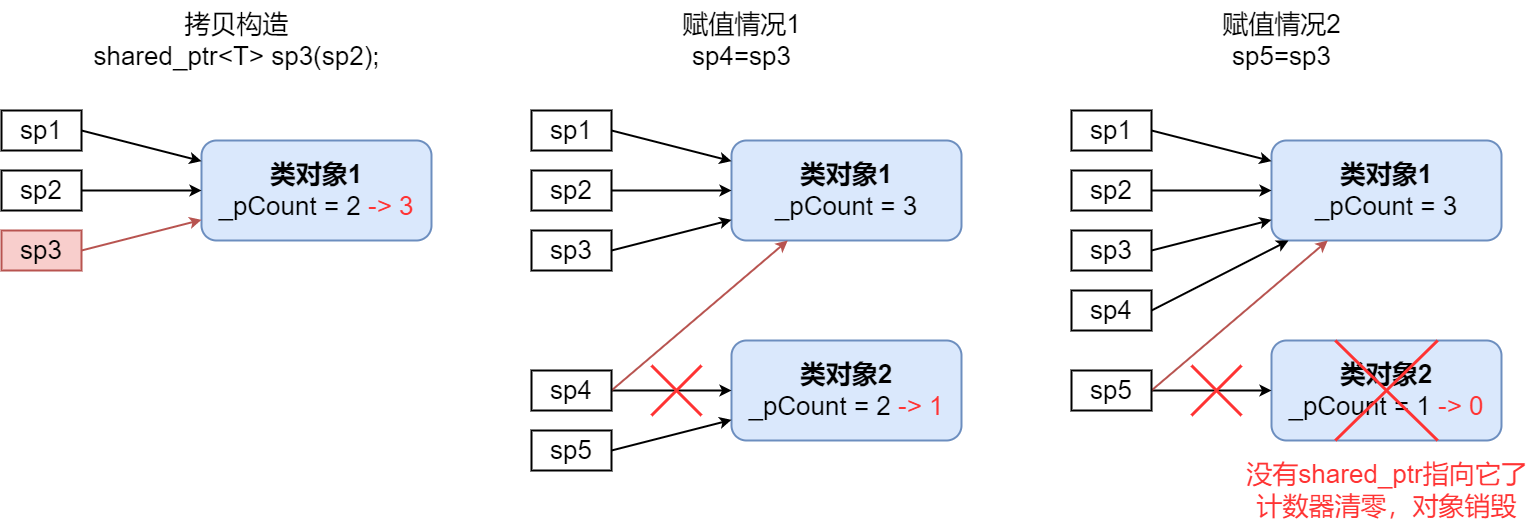

The diagram above was exported from draw.io. Its source (the exported page's mxGraphModel, read from the mxfile embedded in the PNG):
<mxGraphModel dx="3258" dy="1588" grid="1" gridSize="10" guides="1" tooltips="1" connect="1" arrows="1" fold="1" page="0" pageScale="1" pageWidth="827" pageHeight="1169" background="#ffffff" math="0" shadow="0">
  <root>
    <mxCell id="0" />
    <mxCell id="1" parent="0" />
    <mxCell id="383r63d7jrT3rEHpyGkA-2" value="&lt;font style=&quot;font-size: 26px;&quot;&gt;&lt;b style=&quot;border-color: var(--border-color);&quot;&gt;类对象1&lt;/b&gt;&lt;br&gt;_pCount = 3&lt;/font&gt;" style="rounded=1;whiteSpace=wrap;html=1;fillColor=#dae8fc;strokeColor=#6c8ebf;strokeWidth=2;" vertex="1" parent="1">
      <mxGeometry x="-210" y="100" width="230" height="100" as="geometry" />
    </mxCell>
    <mxCell id="383r63d7jrT3rEHpyGkA-10" style="rounded=0;orthogonalLoop=1;jettySize=auto;html=1;strokeWidth=2;exitX=1;exitY=0.5;exitDx=0;exitDy=0;" edge="1" parent="1" source="383r63d7jrT3rEHpyGkA-7" target="383r63d7jrT3rEHpyGkA-2">
      <mxGeometry relative="1" as="geometry">
        <mxPoint x="-340" y="90" as="sourcePoint" />
      </mxGeometry>
    </mxCell>
    <mxCell id="383r63d7jrT3rEHpyGkA-7" value="&lt;font style=&quot;font-size: 26px;&quot;&gt;sp1&lt;/font&gt;" style="rounded=0;whiteSpace=wrap;html=1;strokeWidth=2;" vertex="1" parent="1">
      <mxGeometry x="-410" y="70" width="80" height="40" as="geometry" />
    </mxCell>
    <mxCell id="383r63d7jrT3rEHpyGkA-11" style="rounded=0;orthogonalLoop=1;jettySize=auto;html=1;entryX=0;entryY=0.5;entryDx=0;entryDy=0;strokeWidth=2;exitX=1;exitY=0.5;exitDx=0;exitDy=0;" edge="1" parent="1" source="383r63d7jrT3rEHpyGkA-8" target="383r63d7jrT3rEHpyGkA-2">
      <mxGeometry relative="1" as="geometry" />
    </mxCell>
    <mxCell id="383r63d7jrT3rEHpyGkA-8" value="&lt;font style=&quot;font-size: 26px;&quot;&gt;sp2&lt;/font&gt;" style="rounded=0;whiteSpace=wrap;html=1;strokeWidth=2;" vertex="1" parent="1">
      <mxGeometry x="-410" y="130" width="80" height="40" as="geometry" />
    </mxCell>
    <mxCell id="383r63d7jrT3rEHpyGkA-12" style="rounded=0;orthogonalLoop=1;jettySize=auto;html=1;strokeWidth=2;exitX=1;exitY=0.5;exitDx=0;exitDy=0;" edge="1" parent="1" source="383r63d7jrT3rEHpyGkA-9" target="383r63d7jrT3rEHpyGkA-2">
      <mxGeometry relative="1" as="geometry" />
    </mxCell>
    <mxCell id="383r63d7jrT3rEHpyGkA-9" value="&lt;font style=&quot;font-size: 26px;&quot;&gt;sp3&lt;/font&gt;" style="rounded=0;whiteSpace=wrap;html=1;strokeWidth=2;" vertex="1" parent="1">
      <mxGeometry x="-410" y="190" width="80" height="40" as="geometry" />
    </mxCell>
    <mxCell id="383r63d7jrT3rEHpyGkA-13" value="&lt;font style=&quot;font-size: 26px;&quot;&gt;&lt;b style=&quot;border-color: var(--border-color);&quot;&gt;类对象2&lt;/b&gt;&lt;br&gt;_pCount = 2 &lt;font color=&quot;#ff3333&quot;&gt;-&amp;gt; 1&lt;/font&gt;&lt;/font&gt;" style="rounded=1;whiteSpace=wrap;html=1;fillColor=#dae8fc;strokeColor=#6c8ebf;strokeWidth=2;" vertex="1" parent="1">
      <mxGeometry x="-210" y="300" width="230" height="100" as="geometry" />
    </mxCell>
    <mxCell id="383r63d7jrT3rEHpyGkA-16" style="rounded=0;orthogonalLoop=1;jettySize=auto;html=1;entryX=0;entryY=0.5;entryDx=0;entryDy=0;strokeWidth=2;exitX=1;exitY=0.5;exitDx=0;exitDy=0;" edge="1" parent="1" source="383r63d7jrT3rEHpyGkA-17" target="383r63d7jrT3rEHpyGkA-13">
      <mxGeometry relative="1" as="geometry" />
    </mxCell>
    <mxCell id="383r63d7jrT3rEHpyGkA-30" style="rounded=0;orthogonalLoop=1;jettySize=auto;html=1;strokeWidth=2;fillColor=#f8cecc;strokeColor=#b85450;exitX=1;exitY=0.5;exitDx=0;exitDy=0;" edge="1" parent="1" source="383r63d7jrT3rEHpyGkA-17" target="383r63d7jrT3rEHpyGkA-2">
      <mxGeometry relative="1" as="geometry" />
    </mxCell>
    <mxCell id="383r63d7jrT3rEHpyGkA-17" value="&lt;font style=&quot;font-size: 26px;&quot;&gt;sp4&lt;/font&gt;" style="rounded=0;whiteSpace=wrap;html=1;strokeWidth=2;" vertex="1" parent="1">
      <mxGeometry x="-410" y="330" width="80" height="40" as="geometry" />
    </mxCell>
    <mxCell id="383r63d7jrT3rEHpyGkA-18" style="rounded=0;orthogonalLoop=1;jettySize=auto;html=1;strokeWidth=2;exitX=1;exitY=0.5;exitDx=0;exitDy=0;" edge="1" parent="1" source="383r63d7jrT3rEHpyGkA-19" target="383r63d7jrT3rEHpyGkA-13">
      <mxGeometry relative="1" as="geometry" />
    </mxCell>
    <mxCell id="383r63d7jrT3rEHpyGkA-19" value="&lt;font style=&quot;font-size: 26px;&quot;&gt;sp5&lt;/font&gt;" style="rounded=0;whiteSpace=wrap;html=1;strokeWidth=2;" vertex="1" parent="1">
      <mxGeometry x="-410" y="390" width="80" height="40" as="geometry" />
    </mxCell>
    <mxCell id="383r63d7jrT3rEHpyGkA-20" value="&lt;font style=&quot;font-size: 26px;&quot;&gt;&lt;b style=&quot;border-color: var(--border-color);&quot;&gt;类对象1&lt;/b&gt;&lt;br&gt;_pCount = 2 &lt;font color=&quot;#ff3333&quot;&gt;-&amp;gt; 3&lt;/font&gt;&lt;/font&gt;" style="rounded=1;whiteSpace=wrap;html=1;fillColor=#dae8fc;strokeColor=#6c8ebf;strokeWidth=2;" vertex="1" parent="1">
      <mxGeometry x="-740" y="100" width="230" height="100" as="geometry" />
    </mxCell>
    <mxCell id="383r63d7jrT3rEHpyGkA-21" style="rounded=0;orthogonalLoop=1;jettySize=auto;html=1;strokeWidth=2;exitX=1;exitY=0.5;exitDx=0;exitDy=0;" edge="1" parent="1" source="383r63d7jrT3rEHpyGkA-22" target="383r63d7jrT3rEHpyGkA-20">
      <mxGeometry relative="1" as="geometry">
        <mxPoint x="-870" y="90" as="sourcePoint" />
      </mxGeometry>
    </mxCell>
    <mxCell id="383r63d7jrT3rEHpyGkA-22" value="&lt;font style=&quot;font-size: 26px;&quot;&gt;sp1&lt;/font&gt;" style="rounded=0;whiteSpace=wrap;html=1;strokeWidth=2;" vertex="1" parent="1">
      <mxGeometry x="-940" y="70" width="80" height="40" as="geometry" />
    </mxCell>
    <mxCell id="383r63d7jrT3rEHpyGkA-23" style="rounded=0;orthogonalLoop=1;jettySize=auto;html=1;entryX=0;entryY=0.5;entryDx=0;entryDy=0;strokeWidth=2;exitX=1;exitY=0.5;exitDx=0;exitDy=0;" edge="1" parent="1" source="383r63d7jrT3rEHpyGkA-24" target="383r63d7jrT3rEHpyGkA-20">
      <mxGeometry relative="1" as="geometry" />
    </mxCell>
    <mxCell id="383r63d7jrT3rEHpyGkA-24" value="&lt;font style=&quot;font-size: 26px;&quot;&gt;sp2&lt;/font&gt;" style="rounded=0;whiteSpace=wrap;html=1;strokeWidth=2;" vertex="1" parent="1">
      <mxGeometry x="-940" y="130" width="80" height="40" as="geometry" />
    </mxCell>
    <mxCell id="383r63d7jrT3rEHpyGkA-25" style="rounded=0;orthogonalLoop=1;jettySize=auto;html=1;strokeWidth=2;exitX=1;exitY=0.5;exitDx=0;exitDy=0;fillColor=#f8cecc;strokeColor=#b85450;" edge="1" parent="1" source="383r63d7jrT3rEHpyGkA-26" target="383r63d7jrT3rEHpyGkA-20">
      <mxGeometry relative="1" as="geometry" />
    </mxCell>
    <mxCell id="383r63d7jrT3rEHpyGkA-26" value="&lt;font style=&quot;font-size: 26px;&quot;&gt;sp3&lt;/font&gt;" style="rounded=0;whiteSpace=wrap;html=1;strokeWidth=2;fillColor=#f8cecc;strokeColor=#b85450;" vertex="1" parent="1">
      <mxGeometry x="-940" y="190" width="80" height="40" as="geometry" />
    </mxCell>
    <mxCell id="383r63d7jrT3rEHpyGkA-27" value="&lt;font style=&quot;font-size: 26px;&quot;&gt;拷贝构造&lt;br&gt;shared_ptr&amp;lt;T&amp;gt; sp3(sp2);&lt;br&gt;&lt;/font&gt;" style="text;html=1;align=center;verticalAlign=middle;resizable=0;points=[];autosize=1;strokeColor=none;fillColor=none;" vertex="1" parent="1">
      <mxGeometry x="-860" y="-40" width="310" height="80" as="geometry" />
    </mxCell>
    <mxCell id="383r63d7jrT3rEHpyGkA-28" value="&lt;font style=&quot;font-size: 26px;&quot;&gt;赋值情况1&lt;br&gt;sp4=sp3&lt;br&gt;&lt;/font&gt;" style="text;html=1;align=center;verticalAlign=middle;resizable=0;points=[];autosize=1;strokeColor=none;fillColor=none;" vertex="1" parent="1">
      <mxGeometry x="-270" y="-40" width="140" height="80" as="geometry" />
    </mxCell>
    <mxCell id="383r63d7jrT3rEHpyGkA-31" value="" style="endArrow=none;html=1;rounded=0;fillColor=#f8cecc;strokeColor=#FF3333;strokeWidth=3;" edge="1" parent="1">
      <mxGeometry width="50" height="50" relative="1" as="geometry">
        <mxPoint x="-290" y="375" as="sourcePoint" />
        <mxPoint x="-240" y="325" as="targetPoint" />
      </mxGeometry>
    </mxCell>
    <mxCell id="383r63d7jrT3rEHpyGkA-32" value="" style="endArrow=none;html=1;rounded=0;fillColor=#f8cecc;strokeColor=#FF3333;strokeWidth=3;" edge="1" parent="1">
      <mxGeometry width="50" height="50" relative="1" as="geometry">
        <mxPoint x="-290" y="325" as="sourcePoint" />
        <mxPoint x="-240" y="375" as="targetPoint" />
      </mxGeometry>
    </mxCell>
    <mxCell id="383r63d7jrT3rEHpyGkA-33" value="&lt;font style=&quot;font-size: 26px;&quot;&gt;&lt;b style=&quot;border-color: var(--border-color);&quot;&gt;类对象1&lt;/b&gt;&lt;br&gt;_pCount = 3&lt;/font&gt;" style="rounded=1;whiteSpace=wrap;html=1;fillColor=#dae8fc;strokeColor=#6c8ebf;strokeWidth=2;" vertex="1" parent="1">
      <mxGeometry x="330" y="100" width="230" height="100" as="geometry" />
    </mxCell>
    <mxCell id="383r63d7jrT3rEHpyGkA-34" style="rounded=0;orthogonalLoop=1;jettySize=auto;html=1;strokeWidth=2;exitX=1;exitY=0.5;exitDx=0;exitDy=0;" edge="1" parent="1" source="383r63d7jrT3rEHpyGkA-35" target="383r63d7jrT3rEHpyGkA-33">
      <mxGeometry relative="1" as="geometry">
        <mxPoint x="200" y="90" as="sourcePoint" />
      </mxGeometry>
    </mxCell>
    <mxCell id="383r63d7jrT3rEHpyGkA-35" value="&lt;font style=&quot;font-size: 26px;&quot;&gt;sp1&lt;/font&gt;" style="rounded=0;whiteSpace=wrap;html=1;strokeWidth=2;" vertex="1" parent="1">
      <mxGeometry x="130" y="70" width="80" height="40" as="geometry" />
    </mxCell>
    <mxCell id="383r63d7jrT3rEHpyGkA-36" style="rounded=0;orthogonalLoop=1;jettySize=auto;html=1;entryX=0;entryY=0.5;entryDx=0;entryDy=0;strokeWidth=2;exitX=1;exitY=0.5;exitDx=0;exitDy=0;" edge="1" parent="1" source="383r63d7jrT3rEHpyGkA-37" target="383r63d7jrT3rEHpyGkA-33">
      <mxGeometry relative="1" as="geometry" />
    </mxCell>
    <mxCell id="383r63d7jrT3rEHpyGkA-37" value="&lt;font style=&quot;font-size: 26px;&quot;&gt;sp2&lt;/font&gt;" style="rounded=0;whiteSpace=wrap;html=1;strokeWidth=2;" vertex="1" parent="1">
      <mxGeometry x="130" y="130" width="80" height="40" as="geometry" />
    </mxCell>
    <mxCell id="383r63d7jrT3rEHpyGkA-38" style="rounded=0;orthogonalLoop=1;jettySize=auto;html=1;strokeWidth=2;exitX=1;exitY=0.5;exitDx=0;exitDy=0;" edge="1" parent="1" source="383r63d7jrT3rEHpyGkA-39" target="383r63d7jrT3rEHpyGkA-33">
      <mxGeometry relative="1" as="geometry" />
    </mxCell>
    <mxCell id="383r63d7jrT3rEHpyGkA-39" value="&lt;font style=&quot;font-size: 26px;&quot;&gt;sp3&lt;/font&gt;" style="rounded=0;whiteSpace=wrap;html=1;strokeWidth=2;" vertex="1" parent="1">
      <mxGeometry x="130" y="190" width="80" height="40" as="geometry" />
    </mxCell>
    <mxCell id="383r63d7jrT3rEHpyGkA-40" value="&lt;font style=&quot;font-size: 26px;&quot;&gt;&lt;b style=&quot;border-color: var(--border-color);&quot;&gt;类对象2&lt;/b&gt;&lt;br&gt;_pCount = 1&amp;nbsp;&lt;font color=&quot;#ff3333&quot;&gt;-&amp;gt; 0&lt;/font&gt;&lt;/font&gt;" style="rounded=1;whiteSpace=wrap;html=1;fillColor=#dae8fc;strokeColor=#6c8ebf;strokeWidth=2;" vertex="1" parent="1">
      <mxGeometry x="330" y="300" width="230" height="100" as="geometry" />
    </mxCell>
    <mxCell id="383r63d7jrT3rEHpyGkA-41" style="rounded=0;orthogonalLoop=1;jettySize=auto;html=1;strokeWidth=2;exitX=1;exitY=0.5;exitDx=0;exitDy=0;" edge="1" parent="1" source="383r63d7jrT3rEHpyGkA-43" target="383r63d7jrT3rEHpyGkA-33">
      <mxGeometry relative="1" as="geometry" />
    </mxCell>
    <mxCell id="383r63d7jrT3rEHpyGkA-43" value="&lt;font style=&quot;font-size: 26px;&quot;&gt;sp4&lt;/font&gt;" style="rounded=0;whiteSpace=wrap;html=1;strokeWidth=2;" vertex="1" parent="1">
      <mxGeometry x="130" y="250" width="80" height="40" as="geometry" />
    </mxCell>
    <mxCell id="383r63d7jrT3rEHpyGkA-44" style="rounded=0;orthogonalLoop=1;jettySize=auto;html=1;strokeWidth=2;exitX=1;exitY=0.5;exitDx=0;exitDy=0;" edge="1" parent="1" source="383r63d7jrT3rEHpyGkA-45" target="383r63d7jrT3rEHpyGkA-40">
      <mxGeometry relative="1" as="geometry" />
    </mxCell>
    <mxCell id="383r63d7jrT3rEHpyGkA-49" style="rounded=0;orthogonalLoop=1;jettySize=auto;html=1;fillColor=#f8cecc;strokeColor=#b85450;strokeWidth=2;exitX=1;exitY=0.5;exitDx=0;exitDy=0;" edge="1" parent="1" source="383r63d7jrT3rEHpyGkA-45" target="383r63d7jrT3rEHpyGkA-33">
      <mxGeometry relative="1" as="geometry" />
    </mxCell>
    <mxCell id="383r63d7jrT3rEHpyGkA-45" value="&lt;font style=&quot;font-size: 26px;&quot;&gt;sp5&lt;/font&gt;" style="rounded=0;whiteSpace=wrap;html=1;strokeWidth=2;" vertex="1" parent="1">
      <mxGeometry x="130" y="330" width="80" height="40" as="geometry" />
    </mxCell>
    <mxCell id="383r63d7jrT3rEHpyGkA-46" value="" style="endArrow=none;html=1;rounded=0;fillColor=#f8cecc;strokeColor=#FF3333;strokeWidth=3;" edge="1" parent="1">
      <mxGeometry width="50" height="50" relative="1" as="geometry">
        <mxPoint x="250" y="375" as="sourcePoint" />
        <mxPoint x="300" y="325" as="targetPoint" />
      </mxGeometry>
    </mxCell>
    <mxCell id="383r63d7jrT3rEHpyGkA-47" value="" style="endArrow=none;html=1;rounded=0;fillColor=#f8cecc;strokeColor=#FF3333;strokeWidth=3;" edge="1" parent="1">
      <mxGeometry width="50" height="50" relative="1" as="geometry">
        <mxPoint x="250" y="325" as="sourcePoint" />
        <mxPoint x="300" y="375" as="targetPoint" />
      </mxGeometry>
    </mxCell>
    <mxCell id="383r63d7jrT3rEHpyGkA-48" value="&lt;font style=&quot;font-size: 26px;&quot;&gt;赋值情况2&lt;br&gt;sp5=sp3&lt;br&gt;&lt;/font&gt;" style="text;html=1;align=center;verticalAlign=middle;resizable=0;points=[];autosize=1;strokeColor=none;fillColor=none;" vertex="1" parent="1">
      <mxGeometry x="270" y="-40" width="140" height="80" as="geometry" />
    </mxCell>
    <mxCell id="383r63d7jrT3rEHpyGkA-51" value="" style="endArrow=none;html=1;rounded=0;fillColor=#f8cecc;strokeColor=#FF3333;strokeWidth=3;entryX=0.75;entryY=1;entryDx=0;entryDy=0;" edge="1" parent="1">
      <mxGeometry width="50" height="50" relative="1" as="geometry">
        <mxPoint x="393.75" y="300" as="sourcePoint" />
        <mxPoint x="496.25" y="400" as="targetPoint" />
      </mxGeometry>
    </mxCell>
    <mxCell id="383r63d7jrT3rEHpyGkA-52" value="" style="endArrow=none;html=1;rounded=0;fillColor=#f8cecc;strokeColor=#FF3333;strokeWidth=3;entryX=0.75;entryY=1;entryDx=0;entryDy=0;" edge="1" parent="1">
      <mxGeometry width="50" height="50" relative="1" as="geometry">
        <mxPoint x="393.75" y="400" as="sourcePoint" />
        <mxPoint x="496.25" y="300" as="targetPoint" />
      </mxGeometry>
    </mxCell>
    <mxCell id="383r63d7jrT3rEHpyGkA-53" value="&lt;font color=&quot;#ff3333&quot; style=&quot;font-size: 26px;&quot;&gt;没有shared_ptr指向它了&lt;br&gt;计数器清零，对象销毁&lt;/font&gt;" style="text;html=1;align=center;verticalAlign=middle;resizable=0;points=[];autosize=1;strokeColor=none;fillColor=none;" vertex="1" parent="1">
      <mxGeometry x="295" y="410" width="300" height="80" as="geometry" />
    </mxCell>
  </root>
</mxGraphModel>